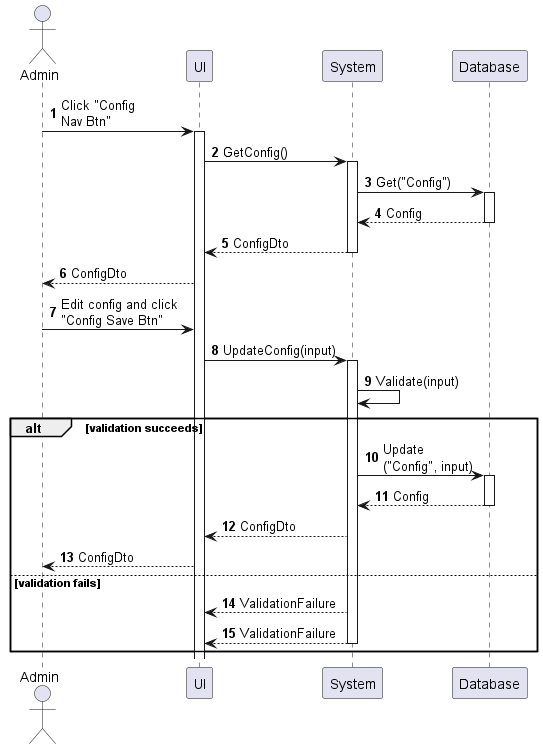

The diagram above was rendered by PlantUML. Its source (embedded in the PNG):
@startuml config-enter
autonumber

actor "Admin" as a
participant UI as f
participant System as b
participant Database as d

a -> f : Click "Config\nNav Btn"
activate f
f -> b : GetConfig()
activate b
b -> d : Get("Config")
activate d
return Config
return ConfigDto
f --> a : ConfigDto

a -> f : Edit config and click\n"Config Save Btn"
f -> b : UpdateConfig(input)
activate b
b -> b : Validate(input)
alt validation succeeds
    b -> d : Update\n("Config", input)
    activate d
    d --> b : Config
    deactivate d
    b --> f : ConfigDto
    f --> a : ConfigDto
else validation fails
    b --> f : ValidationFailure
    return ValidationFailure
end

@enduml